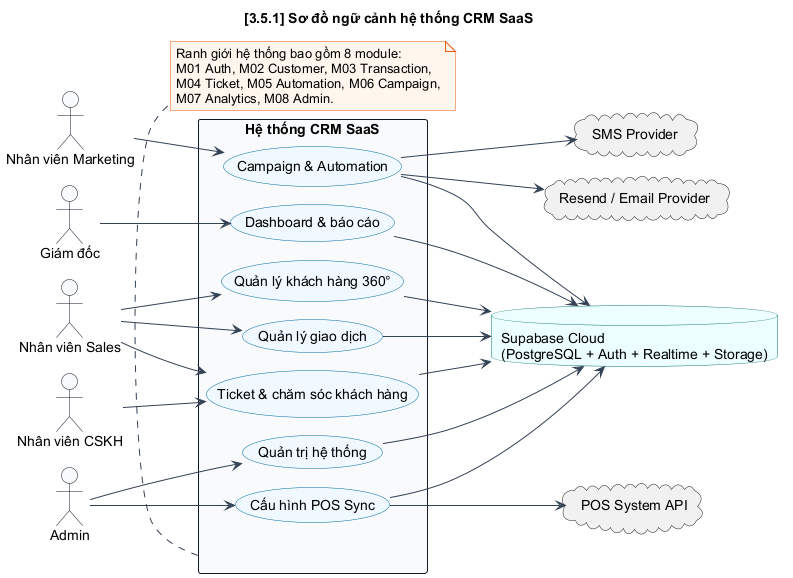

The diagram above was rendered by PlantUML. Its source (embedded in the PNG):
@startuml
    !pragma layout smetana

skinparam BackgroundColor white
skinparam Shadowing false
skinparam DefaultFontName Arial
skinparam ArrowColor #334155
skinparam PackageBorderColor #0f172a
skinparam PackageBackgroundColor #f8fafc
skinparam ComponentBorderColor #1d4ed8
skinparam ComponentBackgroundColor #eff6ff
skinparam DatabaseBorderColor #0f766e
skinparam DatabaseBackgroundColor #ecfeff
skinparam ActorBorderColor #0f172a
skinparam ActorBackgroundColor #f8fafc
skinparam UsecaseBorderColor #0369a1
skinparam UsecaseBackgroundColor #f0f9ff
skinparam NoteBackgroundColor #fff7ed
skinparam NoteBorderColor #ea580c
skinparam SequenceLifeLineBorderColor #94a3b8
skinparam SequenceParticipantBorderColor #1e293b
skinparam SequenceParticipantBackgroundColor #f8fafc
skinparam SequenceBoxBorderColor #93c5fd
skinparam SequenceBoxBackgroundColor #eff6ff
skinparam ActivityBorderColor #1e40af
skinparam ActivityBackgroundColor #eff6ff
skinparam classAttributeIconSize 0
skinparam linetype ortho

    title [3.5.1] Sơ đồ ngữ cảnh hệ thống CRM SaaS
    left to right direction

    actor "Nhân viên Sales" as Sales
    actor "Nhân viên CSKH" as CSKH
    actor "Nhân viên Marketing" as Marketing
    actor "Giám đốc" as Director
    actor "Admin" as Admin

    rectangle "Hệ thống CRM SaaS" as CRM {
      usecase "Quản lý khách hàng 360°" as UC_Customer
      usecase "Quản lý giao dịch" as UC_Transaction
      usecase "Ticket & chăm sóc khách hàng" as UC_Ticket
      usecase "Campaign & Automation" as UC_Campaign
      usecase "Dashboard & báo cáo" as UC_Analytics
      usecase "Quản trị hệ thống" as UC_Admin
      usecase "Cấu hình POS Sync" as UC_POS
    }

    cloud "Resend / Email Provider" as EmailProvider
    cloud "SMS Provider" as SMSProvider
    cloud "POS System API" as POS
    database "Supabase Cloud\n(PostgreSQL + Auth + Realtime + Storage)" as Supabase

    Sales --> UC_Customer
    Sales --> UC_Transaction
    Sales --> UC_Ticket

    CSKH --> UC_Ticket
    Marketing --> UC_Campaign
    Director --> UC_Analytics
    Admin --> UC_Admin
    Admin --> UC_POS

    UC_Campaign --> EmailProvider
    UC_Campaign --> SMSProvider
    UC_POS --> POS

    UC_Customer --> Supabase
    UC_Transaction --> Supabase
    UC_Ticket --> Supabase
    UC_Campaign --> Supabase
    UC_Analytics --> Supabase
    UC_Admin --> Supabase
    UC_POS --> Supabase

    note bottom of CRM
      Ranh giới hệ thống bao gồm 8 module:
      M01 Auth, M02 Customer, M03 Transaction,
      M04 Ticket, M05 Automation, M06 Campaign,
      M07 Analytics, M08 Admin.
    end note
    @enduml